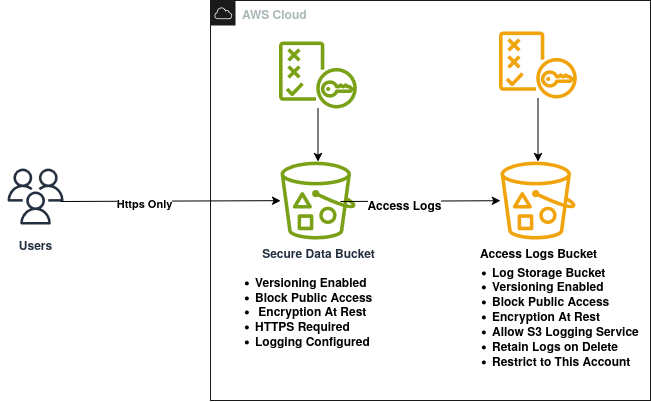

The diagram above was exported from draw.io. Its source (the exported page's mxGraphModel, read from the mxfile embedded in the PNG):
<mxGraphModel dx="1426" dy="786" grid="1" gridSize="10" guides="1" tooltips="1" connect="1" arrows="1" fold="1" page="1" pageScale="1" pageWidth="850" pageHeight="1100" math="0" shadow="0">
  <root>
    <mxCell id="0" />
    <mxCell id="1" parent="0" />
    <mxCell id="aL0Zelrxmze8G5x4dtVF-1" parent="1" style="sketch=0;outlineConnect=0;gradientColor=none;html=1;whiteSpace=wrap;fontSize=12;fontStyle=1;shape=mxgraph.aws4.group;grIcon=mxgraph.aws4.group_aws_cloud;strokeColor=#1A1A1A;fillColor=none;verticalAlign=top;align=left;spacingLeft=30;fontColor=#AAB7B8;dashed=0;" value="AWS Cloud" vertex="1">
      <mxGeometry height="400" width="440" x="290" y="79" as="geometry" />
    </mxCell>
    <mxCell id="aL0Zelrxmze8G5x4dtVF-2" parent="1" style="sketch=0;outlineConnect=0;fontColor=#232F3E;gradientColor=none;fillColor=#7AA116;strokeColor=none;dashed=0;verticalLabelPosition=bottom;verticalAlign=top;align=center;html=1;fontSize=12;fontStyle=1;aspect=fixed;pointerEvents=1;shape=mxgraph.aws4.bucket_with_objects;" value="Secure Data Bucket" vertex="1">
      <mxGeometry height="78" width="75" x="360" y="240" as="geometry" />
    </mxCell>
    <mxCell id="aL0Zelrxmze8G5x4dtVF-3" parent="1" style="sketch=0;outlineConnect=0;fillColor=#f0a30a;strokeColor=#BD7000;dashed=0;verticalLabelPosition=bottom;verticalAlign=top;align=center;html=1;fontSize=12;fontStyle=1;aspect=fixed;pointerEvents=1;shape=mxgraph.aws4.bucket_with_objects;fontColor=#000000;" value="Access Logs Bucket" vertex="1">
      <mxGeometry height="78" width="75" x="580" y="240" as="geometry" />
    </mxCell>
    <mxCell id="aL0Zelrxmze8G5x4dtVF-4" parent="1" style="sketch=0;outlineConnect=0;fontColor=#232F3E;gradientColor=none;strokeColor=#232F3E;fillColor=#ffffff;dashed=0;verticalLabelPosition=bottom;verticalAlign=top;align=center;html=1;fontSize=12;fontStyle=1;aspect=fixed;shape=mxgraph.aws4.resourceIcon;resIcon=mxgraph.aws4.users;" value="Users" vertex="1">
      <mxGeometry height="70" width="70" x="80" y="240" as="geometry" />
    </mxCell>
    <mxCell id="aL0Zelrxmze8G5x4dtVF-9" edge="1" parent="1" source="aL0Zelrxmze8G5x4dtVF-6" style="edgeStyle=orthogonalEdgeStyle;rounded=0;orthogonalLoop=1;jettySize=auto;html=1;fontStyle=1" target="aL0Zelrxmze8G5x4dtVF-2" value="">
      <mxGeometry relative="1" as="geometry" />
    </mxCell>
    <mxCell id="aL0Zelrxmze8G5x4dtVF-6" parent="1" style="sketch=0;outlineConnect=0;fontColor=#232F3E;gradientColor=none;fillColor=#7AA116;strokeColor=none;dashed=0;verticalLabelPosition=bottom;verticalAlign=top;align=center;html=1;fontSize=12;fontStyle=1;aspect=fixed;pointerEvents=1;shape=mxgraph.aws4.policy;" value="" vertex="1">
      <mxGeometry height="67" width="78" x="358.5" y="120" as="geometry" />
    </mxCell>
    <mxCell id="aL0Zelrxmze8G5x4dtVF-10" edge="1" parent="1" source="aL0Zelrxmze8G5x4dtVF-7" style="edgeStyle=orthogonalEdgeStyle;rounded=0;orthogonalLoop=1;jettySize=auto;html=1;fontStyle=1" target="aL0Zelrxmze8G5x4dtVF-3" value="">
      <mxGeometry relative="1" as="geometry" />
    </mxCell>
    <mxCell id="aL0Zelrxmze8G5x4dtVF-7" parent="1" style="sketch=0;outlineConnect=0;fontColor=#000000;fillColor=#f0a30a;strokeColor=#BD7000;dashed=0;verticalLabelPosition=bottom;verticalAlign=top;align=center;html=1;fontSize=12;fontStyle=1;aspect=fixed;pointerEvents=1;shape=mxgraph.aws4.policy;" value="" vertex="1">
      <mxGeometry height="67" width="78" x="578.5" y="110" as="geometry" />
    </mxCell>
    <mxCell id="aL0Zelrxmze8G5x4dtVF-11" edge="1" parent="1" style="endArrow=classic;html=1;rounded=0;fontStyle=1" target="aL0Zelrxmze8G5x4dtVF-2" value="">
      <mxGeometry height="50" relative="1" width="50" as="geometry">
        <mxPoint x="140" y="280" as="sourcePoint" />
        <mxPoint x="190" y="230" as="targetPoint" />
      </mxGeometry>
    </mxCell>
    <mxCell id="aL0Zelrxmze8G5x4dtVF-12" connectable="0" parent="aL0Zelrxmze8G5x4dtVF-11" style="edgeLabel;html=1;align=center;verticalAlign=middle;resizable=0;points=[];fontStyle=1" value="Https Only" vertex="1">
      <mxGeometry relative="1" x="-0.2456" y="-2" as="geometry">
        <mxPoint as="offset" />
      </mxGeometry>
    </mxCell>
    <mxCell id="aL0Zelrxmze8G5x4dtVF-14" parent="1" style="text;html=1;whiteSpace=wrap;strokeColor=none;fillColor=none;align=left;verticalAlign=middle;rounded=0;fontStyle=1" value="&lt;div align=&quot;left&quot;&gt;&lt;br&gt;&lt;ul&gt;&lt;li&gt;Versioning Enabled&lt;/li&gt;&lt;li&gt;Block Public Access&lt;/li&gt;&lt;li&gt;&amp;nbsp;Encryption At Rest&lt;/li&gt;&lt;li&gt;HTTPS Required&lt;/li&gt;&lt;li&gt;Logging Configured&lt;/li&gt;&lt;/ul&gt;&lt;/div&gt;" vertex="1">
      <mxGeometry height="130" width="210" x="292.5" y="318" as="geometry" />
    </mxCell>
    <mxCell id="aL0Zelrxmze8G5x4dtVF-15" parent="1" style="text;html=1;whiteSpace=wrap;strokeColor=none;fillColor=none;align=left;verticalAlign=middle;rounded=0;fontFamily=Helvetica;fontSize=12;fontColor=default;fontStyle=1" value="&lt;div align=&quot;left&quot;&gt;&lt;ul&gt;&lt;li&gt;Log Storage Bucket&lt;/li&gt;&lt;li&gt;Versioning Enabled&lt;/li&gt;&lt;li&gt;Block Public Access&lt;/li&gt;&lt;li&gt;Encryption At Rest&lt;/li&gt;&lt;li&gt;Allow S3 Logging Service&lt;/li&gt;&lt;li&gt;Retain Logs on Delete&lt;/li&gt;&lt;li&gt;Restrict to This Account&lt;/li&gt;&lt;/ul&gt;&lt;/div&gt;" vertex="1">
      <mxGeometry height="170" width="190" x="530" y="310" as="geometry" />
    </mxCell>
    <mxCell id="aL0Zelrxmze8G5x4dtVF-16" edge="1" parent="1" source="aL0Zelrxmze8G5x4dtVF-2" style="endArrow=classic;html=1;rounded=0;fontFamily=Helvetica;fontSize=12;fontColor=default;exitX=0.8;exitY=0.513;exitDx=0;exitDy=0;exitPerimeter=0;fontStyle=1" target="aL0Zelrxmze8G5x4dtVF-3" value="">
      <mxGeometry height="50" relative="1" width="50" as="geometry">
        <mxPoint x="430" y="270" as="sourcePoint" />
        <mxPoint x="480" y="220" as="targetPoint" />
      </mxGeometry>
    </mxCell>
    <mxCell id="aL0Zelrxmze8G5x4dtVF-17" connectable="0" parent="aL0Zelrxmze8G5x4dtVF-16" style="edgeLabel;html=1;align=center;verticalAlign=middle;resizable=0;points=[];rounded=0;fontFamily=Helvetica;fontSize=12;fontColor=default;fillColor=none;gradientColor=none;fontStyle=1" value="Access Logs" vertex="1">
      <mxGeometry relative="1" x="-0.2127" y="-3" as="geometry">
        <mxPoint as="offset" />
      </mxGeometry>
    </mxCell>
  </root>
</mxGraphModel>